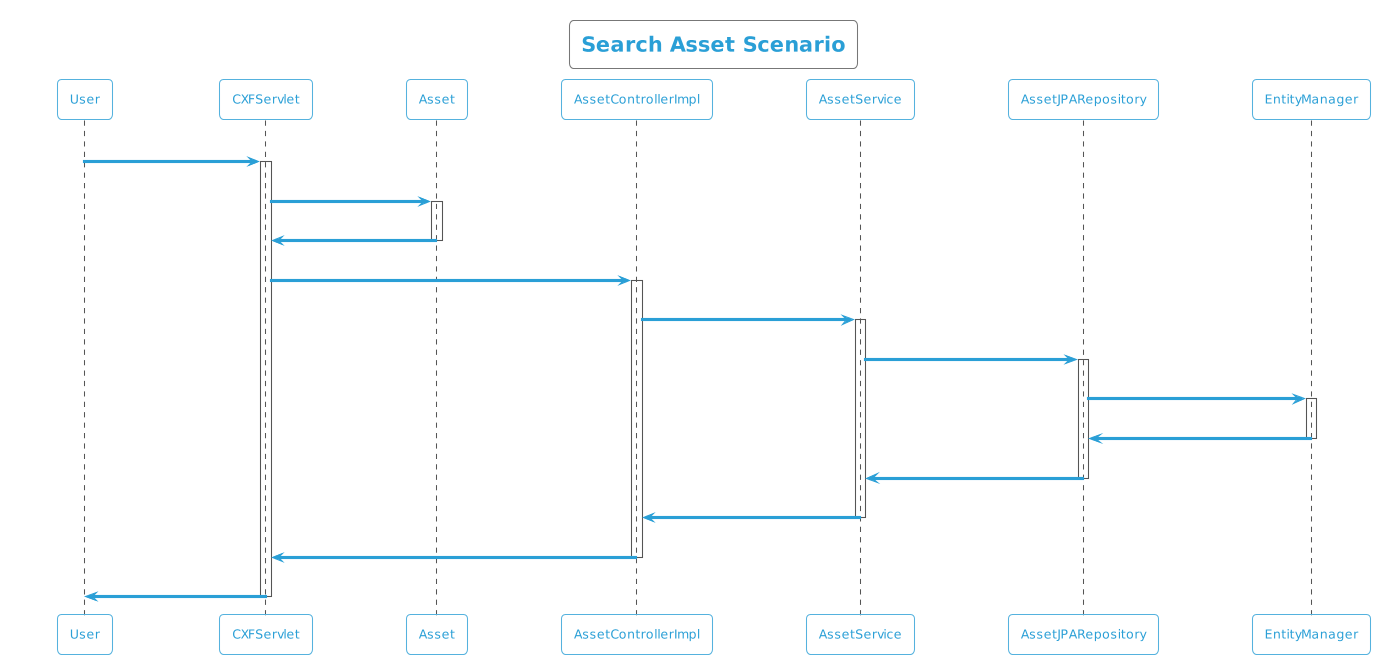

The diagram above was rendered by PlantUML. Its source (embedded in the PNG):
@startuml
!theme cyborg-outline
title Search Asset Scenario
participant User
User -> CXFServlet: GET, Asset
activate CXFServlet
CXFServlet -> Asset: << search >>
activate Asset
Asset -> CXFServlet: << instance >>
deactivate Asset
CXFServlet -> AssetControllerImpl: search(:Asset)
activate AssetControllerImpl
AssetControllerImpl -> AssetService: search(:Asset)
activate AssetService
AssetService -> AssetJPARepository: search(:Asset)
activate AssetJPARepository
AssetJPARepository -> EntityManager: response(:Asset)
activate EntityManager
EntityManager -> AssetJPARepository: << persisted Asset >>
deactivate EntityManager
AssetJPARepository -> AssetService: << persisted Asset >>
deactivate AssetJPARepository
AssetService -> AssetControllerImpl: << persisted Asset >>
deactivate AssetService
AssetControllerImpl -> CXFServlet: << persisted Asset >>
deactivate AssetControllerImpl
CXFServlet -> User: marshalled Asset XML
deactivate CXFServlet
@enduml